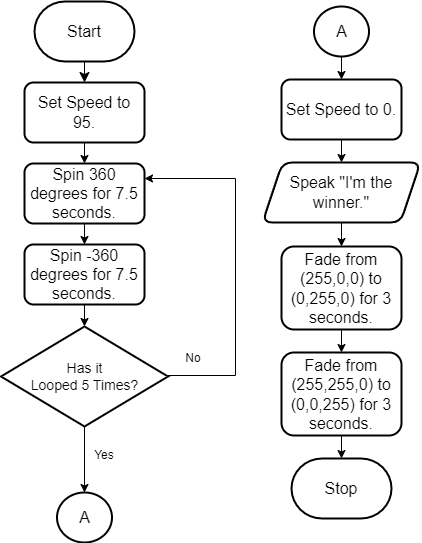

The diagram above was exported from draw.io. Its source (the exported page's mxGraphModel, read from the mxfile embedded in the PNG):
<mxGraphModel dx="1434" dy="870" grid="0" gridSize="10" guides="1" tooltips="1" connect="1" arrows="1" fold="1" page="0" pageScale="1" pageWidth="850" pageHeight="1100" math="0" shadow="0">
  <root>
    <mxCell id="0" />
    <mxCell id="1" parent="0" />
    <mxCell id="97Zl0b6HQXsv-uxe6IN1-4" value="" style="edgeStyle=none;curved=1;rounded=0;orthogonalLoop=1;jettySize=auto;html=1;fontSize=12;startSize=8;endSize=8;" parent="1" source="97Zl0b6HQXsv-uxe6IN1-2" target="97Zl0b6HQXsv-uxe6IN1-3" edge="1">
      <mxGeometry relative="1" as="geometry" />
    </mxCell>
    <mxCell id="97Zl0b6HQXsv-uxe6IN1-2" value="Start" style="strokeWidth=2;html=1;shape=mxgraph.flowchart.terminator;whiteSpace=wrap;fontSize=16;" parent="1" vertex="1">
      <mxGeometry x="-16" y="-9" width="100" height="60" as="geometry" />
    </mxCell>
    <mxCell id="3Hh_4RW9JhA_BKOPcB0F-1" style="edgeStyle=orthogonalEdgeStyle;rounded=0;orthogonalLoop=1;jettySize=auto;html=1;exitX=0.5;exitY=1;exitDx=0;exitDy=0;entryX=0.5;entryY=0;entryDx=0;entryDy=0;" parent="1" source="97Zl0b6HQXsv-uxe6IN1-3" target="97Zl0b6HQXsv-uxe6IN1-9" edge="1">
      <mxGeometry relative="1" as="geometry" />
    </mxCell>
    <mxCell id="97Zl0b6HQXsv-uxe6IN1-3" value="Set Speed to 95." style="rounded=1;whiteSpace=wrap;html=1;fontSize=16;strokeWidth=2;" parent="1" vertex="1">
      <mxGeometry x="-26" y="72" width="120" height="60" as="geometry" />
    </mxCell>
    <mxCell id="3Hh_4RW9JhA_BKOPcB0F-3" style="edgeStyle=orthogonalEdgeStyle;rounded=0;orthogonalLoop=1;jettySize=auto;html=1;exitX=0.5;exitY=1;exitDx=0;exitDy=0;entryX=0.5;entryY=0;entryDx=0;entryDy=0;" parent="1" source="97Zl0b6HQXsv-uxe6IN1-9" target="3Hh_4RW9JhA_BKOPcB0F-2" edge="1">
      <mxGeometry relative="1" as="geometry" />
    </mxCell>
    <mxCell id="97Zl0b6HQXsv-uxe6IN1-9" value="Spin 360 degrees for 7.5 seconds." style="rounded=1;whiteSpace=wrap;html=1;fontSize=16;strokeWidth=2;" parent="1" vertex="1">
      <mxGeometry x="-26" y="153" width="120" height="60" as="geometry" />
    </mxCell>
    <mxCell id="3Hh_4RW9JhA_BKOPcB0F-17" style="edgeStyle=orthogonalEdgeStyle;rounded=0;orthogonalLoop=1;jettySize=auto;html=1;exitX=0.5;exitY=1;exitDx=0;exitDy=0;exitPerimeter=0;entryX=0.5;entryY=0;entryDx=0;entryDy=0;" parent="1" source="97Zl0b6HQXsv-uxe6IN1-26" target="3Hh_4RW9JhA_BKOPcB0F-16" edge="1">
      <mxGeometry relative="1" as="geometry" />
    </mxCell>
    <mxCell id="97Zl0b6HQXsv-uxe6IN1-26" value="A" style="strokeWidth=2;html=1;shape=mxgraph.flowchart.start_2;whiteSpace=wrap;fontSize=16;" parent="1" vertex="1">
      <mxGeometry x="263.5" y="-4" width="55" height="50" as="geometry" />
    </mxCell>
    <mxCell id="3Hh_4RW9JhA_BKOPcB0F-14" style="edgeStyle=orthogonalEdgeStyle;rounded=0;orthogonalLoop=1;jettySize=auto;html=1;exitX=0.5;exitY=1;exitDx=0;exitDy=0;entryX=0.5;entryY=0;entryDx=0;entryDy=0;" parent="1" source="97Zl0b6HQXsv-uxe6IN1-37" target="3Hh_4RW9JhA_BKOPcB0F-13" edge="1">
      <mxGeometry relative="1" as="geometry" />
    </mxCell>
    <mxCell id="97Zl0b6HQXsv-uxe6IN1-37" value="Speak &quot;I'm the&lt;br&gt;winner.&quot;" style="shape=parallelogram;perimeter=parallelogramPerimeter;whiteSpace=wrap;html=1;fixedSize=1;fontSize=16;rounded=1;strokeWidth=2;" parent="1" vertex="1">
      <mxGeometry x="212" y="152" width="158" height="60" as="geometry" />
    </mxCell>
    <mxCell id="97Zl0b6HQXsv-uxe6IN1-39" value="Stop" style="strokeWidth=2;html=1;shape=mxgraph.flowchart.terminator;whiteSpace=wrap;fontSize=16;" parent="1" vertex="1">
      <mxGeometry x="241" y="448" width="100" height="60" as="geometry" />
    </mxCell>
    <mxCell id="3Hh_4RW9JhA_BKOPcB0F-2" value="Spin -360 degrees for 7.5 seconds." style="rounded=1;whiteSpace=wrap;html=1;fontSize=16;strokeWidth=2;" parent="1" vertex="1">
      <mxGeometry x="-26" y="234" width="120" height="60" as="geometry" />
    </mxCell>
    <mxCell id="3Hh_4RW9JhA_BKOPcB0F-6" style="edgeStyle=orthogonalEdgeStyle;rounded=0;orthogonalLoop=1;jettySize=auto;html=1;exitX=1;exitY=0.5;exitDx=0;exitDy=0;exitPerimeter=0;entryX=1;entryY=0.25;entryDx=0;entryDy=0;" parent="1" source="3Hh_4RW9JhA_BKOPcB0F-4" target="97Zl0b6HQXsv-uxe6IN1-9" edge="1">
      <mxGeometry relative="1" as="geometry">
        <mxPoint x="206" y="156" as="targetPoint" />
        <Array as="points">
          <mxPoint x="185" y="365" />
          <mxPoint x="185" y="168" />
        </Array>
      </mxGeometry>
    </mxCell>
    <mxCell id="3Hh_4RW9JhA_BKOPcB0F-4" value="&lt;font style=&quot;font-size: 14px;&quot;&gt;Has it&lt;br&gt;Looped 5 Times?&lt;/font&gt;" style="strokeWidth=2;html=1;shape=mxgraph.flowchart.decision;whiteSpace=wrap;" parent="1" vertex="1">
      <mxGeometry x="-49.5" y="316" width="167" height="100" as="geometry" />
    </mxCell>
    <mxCell id="3Hh_4RW9JhA_BKOPcB0F-5" style="edgeStyle=orthogonalEdgeStyle;rounded=0;orthogonalLoop=1;jettySize=auto;html=1;exitX=0.5;exitY=1;exitDx=0;exitDy=0;entryX=0.5;entryY=0;entryDx=0;entryDy=0;entryPerimeter=0;" parent="1" source="3Hh_4RW9JhA_BKOPcB0F-2" target="3Hh_4RW9JhA_BKOPcB0F-4" edge="1">
      <mxGeometry relative="1" as="geometry" />
    </mxCell>
    <mxCell id="3Hh_4RW9JhA_BKOPcB0F-7" value="No" style="text;html=1;strokeColor=none;fillColor=none;align=center;verticalAlign=middle;whiteSpace=wrap;rounded=0;" parent="1" vertex="1">
      <mxGeometry x="113" y="333" width="60" height="30" as="geometry" />
    </mxCell>
    <mxCell id="3Hh_4RW9JhA_BKOPcB0F-9" value="A" style="strokeWidth=2;html=1;shape=mxgraph.flowchart.start_2;whiteSpace=wrap;fontSize=16;" parent="1" vertex="1">
      <mxGeometry x="6.5" y="482" width="55" height="50" as="geometry" />
    </mxCell>
    <mxCell id="3Hh_4RW9JhA_BKOPcB0F-10" style="edgeStyle=orthogonalEdgeStyle;rounded=0;orthogonalLoop=1;jettySize=auto;html=1;exitX=0.5;exitY=1;exitDx=0;exitDy=0;exitPerimeter=0;entryX=0.5;entryY=0;entryDx=0;entryDy=0;entryPerimeter=0;" parent="1" source="3Hh_4RW9JhA_BKOPcB0F-4" target="3Hh_4RW9JhA_BKOPcB0F-9" edge="1">
      <mxGeometry relative="1" as="geometry" />
    </mxCell>
    <mxCell id="3Hh_4RW9JhA_BKOPcB0F-11" value="Yes" style="text;html=1;strokeColor=none;fillColor=none;align=center;verticalAlign=middle;whiteSpace=wrap;rounded=0;" parent="1" vertex="1">
      <mxGeometry x="24" y="430" width="60" height="30" as="geometry" />
    </mxCell>
    <mxCell id="3Hh_4RW9JhA_BKOPcB0F-19" style="edgeStyle=orthogonalEdgeStyle;rounded=0;orthogonalLoop=1;jettySize=auto;html=1;exitX=0.5;exitY=1;exitDx=0;exitDy=0;entryX=0.5;entryY=0;entryDx=0;entryDy=0;" parent="1" source="3Hh_4RW9JhA_BKOPcB0F-13" target="3Hh_4RW9JhA_BKOPcB0F-15" edge="1">
      <mxGeometry relative="1" as="geometry" />
    </mxCell>
    <mxCell id="3Hh_4RW9JhA_BKOPcB0F-13" value="Fade from (255,0,0) to (0,255,0) for 3 seconds." style="rounded=1;whiteSpace=wrap;html=1;fontSize=16;strokeWidth=2;" parent="1" vertex="1">
      <mxGeometry x="231" y="236" width="120" height="83" as="geometry" />
    </mxCell>
    <mxCell id="3Hh_4RW9JhA_BKOPcB0F-15" value="Fade from (255,255,0) to (0,0,255) for 3 seconds." style="rounded=1;whiteSpace=wrap;html=1;fontSize=16;strokeWidth=2;" parent="1" vertex="1">
      <mxGeometry x="231" y="342" width="120" height="83" as="geometry" />
    </mxCell>
    <mxCell id="3Hh_4RW9JhA_BKOPcB0F-18" style="edgeStyle=orthogonalEdgeStyle;rounded=0;orthogonalLoop=1;jettySize=auto;html=1;exitX=0.5;exitY=1;exitDx=0;exitDy=0;entryX=0.5;entryY=0;entryDx=0;entryDy=0;" parent="1" source="3Hh_4RW9JhA_BKOPcB0F-16" target="97Zl0b6HQXsv-uxe6IN1-37" edge="1">
      <mxGeometry relative="1" as="geometry" />
    </mxCell>
    <mxCell id="3Hh_4RW9JhA_BKOPcB0F-16" value="Set Speed to 0." style="rounded=1;whiteSpace=wrap;html=1;fontSize=16;strokeWidth=2;" parent="1" vertex="1">
      <mxGeometry x="231" y="69" width="120" height="60" as="geometry" />
    </mxCell>
    <mxCell id="3Hh_4RW9JhA_BKOPcB0F-20" style="edgeStyle=orthogonalEdgeStyle;rounded=0;orthogonalLoop=1;jettySize=auto;html=1;exitX=0.5;exitY=1;exitDx=0;exitDy=0;entryX=0.5;entryY=0;entryDx=0;entryDy=0;entryPerimeter=0;" parent="1" source="3Hh_4RW9JhA_BKOPcB0F-15" target="97Zl0b6HQXsv-uxe6IN1-39" edge="1">
      <mxGeometry relative="1" as="geometry" />
    </mxCell>
  </root>
</mxGraphModel>